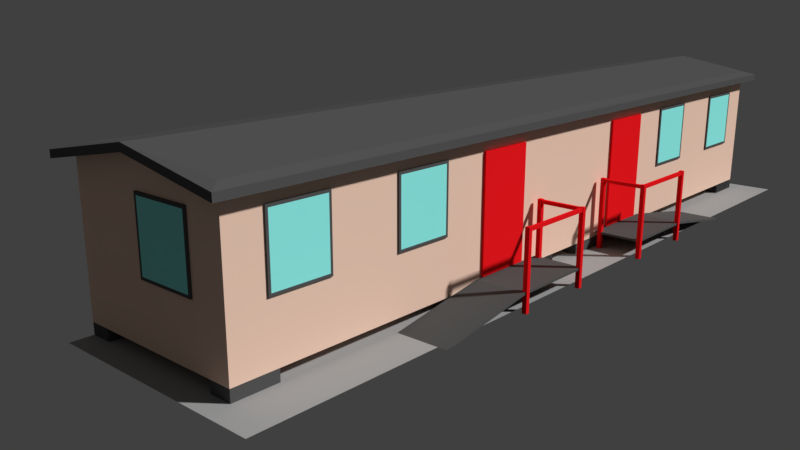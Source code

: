 # Source: portable-medium.blend  (saved by Blender 2.78.0; exported with 4.5.12 LTS)
import bpy
from mathutils import Matrix  # noqa: F401  (used for matrix-valued properties, if any)

bpy.ops.wm.read_factory_settings(use_empty=True)
scene = bpy.context.scene
scene.name = 'Scene'

# ---- collections
col_collection_1 = bpy.data.collections.new('Collection 1'); scene.collection.children.link(col_collection_1)
col_collection_3 = bpy.data.collections.new('Collection 3'); scene.collection.children.link(col_collection_3)

# ---- materials (node trees are filled in below, after node groups)
mat_roof = bpy.data.materials.new('Roof')
mat_roof.alpha_threshold = 0.0
mat_roof.use_transparent_shadow = False
mat_roof.diffuse_color = (0.1, 0.1, 0.1, 1.0)
mat_roof.roughness = 0.5
mat_portable = bpy.data.materials.new('Portable')
mat_portable.alpha_threshold = 0.0
mat_portable.use_transparent_shadow = False
mat_portable.diffuse_color = (0.9756, 0.6821, 0.5362, 1.0)
mat_portable.roughness = 0.5
mat_sidewalk = bpy.data.materials.new('Sidewalk')
mat_sidewalk.alpha_threshold = 0.0
mat_sidewalk.use_transparent_shadow = False
mat_sidewalk.diffuse_color = (0.4, 0.4, 0.4, 1.0)
mat_sidewalk.roughness = 0.5
mat_sidewalk.specular_intensity = 1.0
mat_window = bpy.data.materials.new('Window')
mat_window.alpha_threshold = 0.0
mat_window.use_transparent_shadow = False
mat_window.diffuse_color = (0.3175, 1.0, 0.943, 1.0)
mat_window.roughness = 0.5
mat_door = bpy.data.materials.new('Door')
mat_door.alpha_threshold = 0.0
mat_door.use_transparent_shadow = False
mat_door.diffuse_color = (0.9756, 0.01084, 0.01539, 1.0)
mat_door.roughness = 0.5

# ---- material node trees

# ---- world
world_world = bpy.data.worlds.new('World'); scene.world = world_world
world_world.color = (0.05088, 0.05088, 0.05088)
world_world.use_sun_shadow = False
world_world.sun_shadow_jitter_overblur = 0.0
world_world.cycles.sampling_method = 'MANUAL'

# ---- cameras
cam_camera = bpy.data.cameras.new('Camera')
cam_camera.clip_end = 100.0
cam_camera.lens = 35.0
cam_camera.sensor_width = 32.0
cam_camera.sensor_height = 18.0
cam_camera.display_size = 2.0
cam_camera.dof.focus_distance = 0.0
cam_camera.dof.aperture_fstop = 128.0
cam_camera.dof.aperture_blades = 6

# ---- meshes
me_cube_000 = bpy.data.meshes.new('Cube.000')
me_cube_000.from_pydata([(-1.0, -1.0, 0.0), (-1.0, -1.0, 2.0), (-1.0, 1.0, 0.0), (-1.0, 1.0, 2.0), (1.0, -1.0, 0.0), (1.0, -1.0, 2.0), (1.0, 1.0, 0.0), (1.0, 1.0, 2.0), (-1.0, -1.0, 0.0), (-1.0, -1.0, 2.0), (-1.0, 1.0, 0.0), (-1.0, 1.0, 2.0), (1.0, -1.0, 0.0), (1.0, -1.0, 2.0), (1.0, 1.0, 0.0), (1.0, 1.0, 2.0), (17.0, -13.0, 2.0), (17.0, -13.0, 0.0), (17.0, -15.0, 2.0), (17.0, -15.0, 0.0), (15.0, -13.0, 2.0), (15.0, -13.0, 0.0), (15.0, -15.0, 2.0), (15.0, -15.0, 0.0), (15.0, -1.0, 0.0), (15.0, -1.0, 2.0), (15.0, 1.0, 0.0), (15.0, 1.0, 2.0), (17.0, -1.0, 0.0), (17.0, -1.0, 2.0), (17.0, 1.0, 0.0), (17.0, 1.0, 2.0), (1.0, -13.0, 2.0), (1.0, -13.0, 0.0), (1.0, -15.0, 2.0), (1.0, -15.0, 0.0), (-1.0, -13.0, 2.0), (-1.0, -13.0, 0.0), (-1.0, -15.0, 2.0), (-1.0, -15.0, 0.0)], [], [(0, 1, 3, 2), (2, 3, 7, 6), (6, 7, 5, 4), (4, 5, 1, 0), (2, 6, 4, 0), (7, 3, 1, 5), (8, 9, 11, 10), (10, 11, 15, 14), (14, 15, 13, 12), (12, 13, 9, 8), (10, 14, 12, 8), (15, 11, 9, 13), (16, 20, 22, 18), (21, 17, 19, 23), (19, 18, 22, 23), (17, 16, 18, 19), (21, 20, 16, 17), (23, 22, 20, 21), (24, 25, 27, 26), (26, 27, 31, 30), (30, 31, 29, 28), (28, 29, 25, 24), (26, 30, 28, 24), (31, 27, 25, 29), (32, 36, 38, 34), (37, 33, 35, 39), (35, 34, 38, 39), (33, 32, 34, 35), (37, 36, 32, 33), (39, 38, 36, 37)])
me_cube_000.materials.append(mat_roof)
me_cube_000.use_remesh_preserve_volume = False
me_cube_000.use_remesh_preserve_attributes = False
me_cube_000.use_mirror_vertex_groups = False
me_cube_000.update()
me_cube_002 = bpy.data.meshes.new('Cube.002')
me_cube_002.from_pydata([(-1.0, -1.0, 0.0), (-1.0, -1.0, 2.0), (-1.0, 1.0, 0.0), (-1.0, 1.0, 2.0), (1.0, -1.0, 0.0), (1.0, -1.0, 2.0), (1.0, 1.0, 0.0), (1.0, 1.0, 2.0), (-1.0, -1.0, 0.0), (-1.0, -1.0, 2.0), (-1.0, 1.0, 0.0), (-1.0, 1.0, 2.0), (1.0, -1.0, 0.0), (1.0, -1.0, 2.0), (1.0, 1.0, 0.0), (1.0, 1.0, 2.0), (17.0, -13.0, 2.0), (17.0, -13.0, 0.0), (17.0, -15.0, 2.0), (17.0, -15.0, 0.0), (15.0, -13.0, 2.0), (15.0, -13.0, 0.0), (15.0, -15.0, 2.0), (15.0, -15.0, 0.0), (15.0, -1.0, 0.0), (15.0, -1.0, 2.0), (15.0, 1.0, 0.0), (15.0, 1.0, 2.0), (17.0, -1.0, 0.0), (17.0, -1.0, 2.0), (17.0, 1.0, 0.0), (17.0, 1.0, 2.0), (1.0, -13.0, 2.0), (1.0, -13.0, 0.0), (1.0, -15.0, 2.0), (1.0, -15.0, 0.0), (-1.0, -13.0, 2.0), (-1.0, -13.0, 0.0), (-1.0, -15.0, 2.0), (-1.0, -15.0, 0.0)], [], [(0, 1, 3, 2), (2, 3, 7, 6), (6, 7, 5, 4), (4, 5, 1, 0), (2, 6, 4, 0), (7, 3, 1, 5), (8, 9, 11, 10), (10, 11, 15, 14), (14, 15, 13, 12), (12, 13, 9, 8), (10, 14, 12, 8), (15, 11, 9, 13), (16, 20, 22, 18), (21, 17, 19, 23), (19, 18, 22, 23), (17, 16, 18, 19), (21, 20, 16, 17), (23, 22, 20, 21), (24, 25, 27, 26), (26, 27, 31, 30), (30, 31, 29, 28), (28, 29, 25, 24), (26, 30, 28, 24), (31, 27, 25, 29), (32, 36, 38, 34), (37, 33, 35, 39), (35, 34, 38, 39), (33, 32, 34, 35), (37, 36, 32, 33), (39, 38, 36, 37)])
me_cube_002.materials.append(mat_roof)
me_cube_002.use_remesh_preserve_volume = False
me_cube_002.use_remesh_preserve_attributes = False
me_cube_002.use_mirror_vertex_groups = False
me_cube_002.update()
me_cube_001 = bpy.data.meshes.new('Cube.001')
me_cube_001.from_pydata([(-1.093e-07, -3.222, 0.0), (-1.093e-07, -3.222, 0.7791), (0.0, 1.0, 0.0), (0.0, 1.0, 0.7791), (1.0, -3.222, 0.0), (1.0, -3.222, 0.7791), (1.0, 1.0, 0.0), (1.0, 1.0, 0.7791), (0.5, 1.0, 0.8602), (0.5, -3.222, 0.8602), (-1.093e-07, -3.222, 0.8166), (0.0, 1.0, 0.8166), (0.5, 1.0, 0.8977), (1.0, 1.0, 0.8166), (1.0, -3.222, 0.8166), (0.5, -3.222, 0.8977), (-0.07257, -3.292, 0.7556), (-0.07257, 1.07, 0.7556), (0.5, 1.07, 0.8592), (1.073, 1.07, 0.7556), (1.073, -3.292, 0.7556), (0.5, -3.292, 0.8592), (1.073, -3.292, 0.7957), (-0.07257, -3.292, 0.7957), (-0.07257, 1.07, 0.7957), (0.5, 1.07, 0.8994), (1.073, 1.07, 0.7957), (0.5, -3.292, 0.8994)], [], [(0, 1, 3, 2), (2, 3, 8, 7, 6), (6, 7, 5, 4), (4, 5, 9, 1, 0), (2, 6, 4, 0), (11, 12, 25, 24), (8, 3, 17, 18), (11, 10, 15, 12), (12, 15, 14, 13), (7, 8, 18, 19), (10, 11, 24, 23), (5, 7, 19, 20), (15, 10, 23, 27), (17, 16, 23, 24), (21, 20, 22, 27), (16, 21, 27, 23), (19, 18, 25, 26), (18, 17, 24, 25), (20, 19, 26, 22), (3, 1, 16, 17), (12, 13, 26, 25), (9, 5, 20, 21), (14, 15, 27, 22), (13, 14, 22, 26), (1, 9, 21, 16)])
me_cube_001.polygons.foreach_set('material_index', [0, 0, 0, 0, 0, 1, 1, 1, 1, 1, 1, 1, 1, 1, 1, 1, 1, 1, 1, 1, 1, 1, 1, 1, 1])
me_cube_001.materials.append(mat_portable)
me_cube_001.materials.append(mat_roof)
me_cube_001.use_remesh_preserve_volume = False
me_cube_001.use_remesh_preserve_attributes = False
me_cube_001.use_mirror_vertex_groups = False
me_cube_001.update()
me_plane = bpy.data.meshes.new('Plane')
me_plane.from_pydata([(-8.742e-08, -3.0, 0.0), (1.0, -3.0, 0.0), (0.0, 1.0, 0.0), (1.0, 1.0, 0.0)], [], [(0, 1, 3, 2)])
me_plane.materials.append(mat_sidewalk)
me_plane.use_remesh_preserve_volume = False
me_plane.use_remesh_preserve_attributes = False
me_plane.use_mirror_vertex_groups = False
me_plane.update()
me_plane_018 = bpy.data.meshes.new('Plane.018')
me_plane_018.from_pydata([(-0.1497, -0.1377, -0.005623), (0.1497, -0.1377, -0.005623), (-0.1497, 0.1377, -0.005623), (0.1497, 0.1377, -0.005623), (-0.1497, 0.1377, 0.005623), (-0.1497, -0.1377, 0.005623), (0.1497, -0.1377, 0.005623), (0.1497, 0.1377, 0.005623), (-0.1375, 0.1264, 0.005623), (-0.1375, -0.1264, 0.005623), (0.1375, -0.1264, 0.005623), (0.1375, 0.1264, 0.005623)], [], [(6, 7, 11, 10), (1, 3, 7, 6), (2, 0, 5, 4), (3, 2, 4, 7), (0, 1, 6, 5), (9, 10, 11, 8), (4, 5, 9, 8), (7, 4, 8, 11), (5, 6, 10, 9)])
me_plane_018.polygons.foreach_set('material_index', [0, 0, 0, 0, 0, 1, 0, 0, 0])
me_plane_018.materials.append(mat_roof)
me_plane_018.materials.append(mat_window)
me_plane_018.use_remesh_preserve_volume = False
me_plane_018.use_remesh_preserve_attributes = False
me_plane_018.use_mirror_vertex_groups = False
me_plane_018.update()
me_plane_017 = bpy.data.meshes.new('Plane.017')
me_plane_017.from_pydata([(-0.1497, -0.1377, -0.005623), (0.1497, -0.1377, -0.005623), (-0.1497, 0.1377, -0.005623), (0.1497, 0.1377, -0.005623), (-0.1497, 0.1377, 0.005623), (-0.1497, -0.1377, 0.005623), (0.1497, -0.1377, 0.005623), (0.1497, 0.1377, 0.005623), (-0.1375, 0.1264, 0.005623), (-0.1375, -0.1264, 0.005623), (0.1375, -0.1264, 0.005623), (0.1375, 0.1264, 0.005623)], [], [(6, 7, 11, 10), (1, 3, 7, 6), (2, 0, 5, 4), (3, 2, 4, 7), (0, 1, 6, 5), (9, 10, 11, 8), (4, 5, 9, 8), (7, 4, 8, 11), (5, 6, 10, 9)])
me_plane_017.polygons.foreach_set('material_index', [0, 0, 0, 0, 0, 1, 0, 0, 0])
me_plane_017.materials.append(mat_roof)
me_plane_017.materials.append(mat_window)
me_plane_017.use_remesh_preserve_volume = False
me_plane_017.use_remesh_preserve_attributes = False
me_plane_017.use_mirror_vertex_groups = False
me_plane_017.update()
me_plane_016 = bpy.data.meshes.new('Plane.016')
me_plane_016.from_pydata([(-0.1497, -0.1377, -0.005623), (0.1497, -0.1377, -0.005623), (-0.1497, 0.1377, -0.005623), (0.1497, 0.1377, -0.005623), (-0.1497, 0.1377, 0.005623), (-0.1497, -0.1377, 0.005623), (0.1497, -0.1377, 0.005623), (0.1497, 0.1377, 0.005623), (-0.1375, 0.1264, 0.005623), (-0.1375, -0.1264, 0.005623), (0.1375, -0.1264, 0.005623), (0.1375, 0.1264, 0.005623)], [], [(6, 7, 11, 10), (1, 3, 7, 6), (2, 0, 5, 4), (3, 2, 4, 7), (0, 1, 6, 5), (9, 10, 11, 8), (4, 5, 9, 8), (7, 4, 8, 11), (5, 6, 10, 9)])
me_plane_016.polygons.foreach_set('material_index', [0, 0, 0, 0, 0, 1, 0, 0, 0])
me_plane_016.materials.append(mat_roof)
me_plane_016.materials.append(mat_window)
me_plane_016.use_remesh_preserve_volume = False
me_plane_016.use_remesh_preserve_attributes = False
me_plane_016.use_mirror_vertex_groups = False
me_plane_016.update()
me_plane_015 = bpy.data.meshes.new('Plane.015')
me_plane_015.from_pydata([(-0.1497, -0.1377, -0.005623), (0.1497, -0.1377, -0.005623), (-0.1497, 0.1377, -0.005623), (0.1497, 0.1377, -0.005623), (-0.1497, 0.1377, 0.005623), (-0.1497, -0.1377, 0.005623), (0.1497, -0.1377, 0.005623), (0.1497, 0.1377, 0.005623), (-0.1375, 0.1264, 0.005623), (-0.1375, -0.1264, 0.005623), (0.1375, -0.1264, 0.005623), (0.1375, 0.1264, 0.005623)], [], [(6, 7, 11, 10), (1, 3, 7, 6), (2, 0, 5, 4), (3, 2, 4, 7), (0, 1, 6, 5), (9, 10, 11, 8), (4, 5, 9, 8), (7, 4, 8, 11), (5, 6, 10, 9)])
me_plane_015.polygons.foreach_set('material_index', [0, 0, 0, 0, 0, 1, 0, 0, 0])
me_plane_015.materials.append(mat_roof)
me_plane_015.materials.append(mat_window)
me_plane_015.use_remesh_preserve_volume = False
me_plane_015.use_remesh_preserve_attributes = False
me_plane_015.use_mirror_vertex_groups = False
me_plane_015.update()
me_plane_014 = bpy.data.meshes.new('Plane.014')
me_plane_014.from_pydata([(-0.03918, 0.7423, 0.07077), (0.1917, 0.7423, 0.07077), (-0.03918, 0.3258, 0.07077), (-0.03918, 0.08759, 0.03163), (-0.03918, -0.1053, 0.0), (0.1917, -0.1053, 0.0), (0.1917, 0.08759, 0.03163), (0.1917, 0.3258, 0.07077), (-0.03918, -0.1506, 0.0), (0.1917, 0.3258, 0.08077), (0.1917, 0.7423, 0.08077), (-0.03918, 0.7423, 0.08077), (-0.03918, 0.3258, 0.08077), (-0.03918, 0.08759, 0.04163), (0.1917, -0.1506, 0.0), (0.1917, 0.08759, 0.04163), (-0.04407, 0.7247, -0.01), (-0.04407, 0.7247, 0.3418), (-0.04407, 0.7447, -0.01), (-0.04407, 0.7447, 0.3418), (-0.02407, 0.7247, -0.01), (-0.02407, 0.7247, 0.3418), (-0.02407, 0.7447, -0.01), (-0.02407, 0.7447, 0.3418), (0.1583, 0.7247, -0.01), (0.1583, 0.7247, 0.3418), (0.1583, 0.7447, -0.01), (0.1583, 0.7447, 0.3418), (0.1783, 0.7247, -0.01), (0.1783, 0.7247, 0.3418), (0.1783, 0.7447, -0.01), (0.1783, 0.7447, 0.3418), (-0.04407, 0.3332, -0.01), (-0.04407, 0.3332, 0.3418), (-0.04407, 0.3532, -0.01), (-0.04407, 0.3532, 0.3418), (-0.02407, 0.3332, -0.01), (-0.02407, 0.3332, 0.3418), (-0.02407, 0.3532, -0.01), (-0.02407, 0.3532, 0.3418), (-0.04207, 0.3488, 0.3394), (-0.04207, 0.7261, 0.3394), (-0.04207, 0.3488, 0.3234), (-0.04207, 0.7261, 0.3234), (-0.02607, 0.3488, 0.3394), (-0.02607, 0.7261, 0.3394), (-0.02607, 0.3488, 0.3234), (-0.02607, 0.7261, 0.3234), (-0.0328, 0.7426, 0.3394), (0.1643, 0.7426, 0.3394), (-0.0328, 0.7426, 0.3234), (0.1643, 0.7426, 0.3234), (-0.0328, 0.7266, 0.3394), (0.1643, 0.7266, 0.3394), (-0.0328, 0.7266, 0.3234), (0.1643, 0.7266, 0.3234)], [], [(2, 0, 1, 7), (4, 3, 6, 5), (3, 2, 7, 6), (12, 9, 10, 11), (8, 14, 15, 13), (13, 15, 9, 12), (3, 4, 8, 13), (1, 0, 11, 10), (0, 2, 12, 11), (5, 6, 15, 14), (2, 3, 13, 12), (7, 1, 10, 9), (6, 7, 9, 15), (16, 17, 19, 18), (18, 19, 23, 22), (22, 23, 21, 20), (20, 21, 17, 16), (18, 22, 20, 16), (23, 19, 17, 21), (24, 25, 27, 26), (26, 27, 31, 30), (30, 31, 29, 28), (28, 29, 25, 24), (26, 30, 28, 24), (31, 27, 25, 29), (32, 33, 35, 34), (34, 35, 39, 38), (38, 39, 37, 36), (36, 37, 33, 32), (34, 38, 36, 32), (39, 35, 33, 37), (40, 41, 43, 42), (42, 43, 47, 46), (46, 47, 45, 44), (44, 45, 41, 40), (50, 51, 55, 54), (48, 49, 51, 50), (54, 55, 53, 52), (52, 53, 49, 48)])
me_plane_014.polygons.foreach_set('material_index', [0, 0, 0, 0, 0, 0, 0, 0, 0, 0, 0, 0, 0, 1, 1, 1, 1, 1, 1, 1, 1, 1, 1, 1, 1, 1, 1, 1, 1, 1, 1, 1, 1, 1, 1, 1, 1, 1, 1])
me_plane_014.materials.append(mat_roof)
me_plane_014.materials.append(mat_door)
me_plane_014.use_remesh_preserve_volume = False
me_plane_014.use_remesh_preserve_attributes = False
me_plane_014.use_mirror_vertex_groups = False
me_plane_014.update()
me_plane_013 = bpy.data.meshes.new('Plane.013')
me_plane_013.from_pydata([(-0.1497, -0.1377, -0.005623), (0.3667, -0.1377, -0.005623), (-0.1497, 0.1377, -0.005623), (0.3667, 0.1377, -0.005623), (-0.1497, 0.1377, 0.005623), (-0.1497, -0.1377, 0.005623), (0.3667, -0.1377, 0.005623), (0.3667, 0.1377, 0.005623)], [], [(4, 5, 6, 7), (1, 3, 7, 6), (2, 0, 5, 4), (3, 2, 4, 7), (0, 1, 6, 5)])
me_plane_013.materials.append(mat_door)
me_plane_013.use_remesh_preserve_volume = False
me_plane_013.use_remesh_preserve_attributes = False
me_plane_013.use_mirror_vertex_groups = False
me_plane_013.update()
me_plane_011 = bpy.data.meshes.new('Plane.011')
me_plane_011.from_pydata([(-0.1497, -0.1377, -0.005623), (0.1497, -0.1377, -0.005623), (-0.1497, 0.1377, -0.005623), (0.1497, 0.1377, -0.005623), (-0.1497, 0.1377, 0.005623), (-0.1497, -0.1377, 0.005623), (0.1497, -0.1377, 0.005623), (0.1497, 0.1377, 0.005623), (-0.1375, 0.1264, 0.005623), (-0.1375, -0.1264, 0.005623), (0.1375, -0.1264, 0.005623), (0.1375, 0.1264, 0.005623)], [], [(6, 7, 11, 10), (1, 3, 7, 6), (2, 0, 5, 4), (3, 2, 4, 7), (0, 1, 6, 5), (9, 10, 11, 8), (4, 5, 9, 8), (7, 4, 8, 11), (5, 6, 10, 9)])
me_plane_011.polygons.foreach_set('material_index', [0, 0, 0, 0, 0, 1, 0, 0, 0])
me_plane_011.materials.append(mat_roof)
me_plane_011.materials.append(mat_window)
me_plane_011.use_remesh_preserve_volume = False
me_plane_011.use_remesh_preserve_attributes = False
me_plane_011.use_mirror_vertex_groups = False
me_plane_011.update()
me_plane_010 = bpy.data.meshes.new('Plane.010')
me_plane_010.from_pydata([(-0.1497, -0.1377, -0.005623), (0.1497, -0.1377, -0.005623), (-0.1497, 0.1377, -0.005623), (0.1497, 0.1377, -0.005623), (-0.1497, 0.1377, 0.07031), (-0.1497, -0.1377, 0.07031), (0.1497, -0.1377, 0.07031), (0.1497, 0.1377, 0.07031), (0.242, -0.3102, 0.003271), (0.2046, -0.3102, 0.003271), (0.242, -0.3102, -0.0043), (0.2046, -0.3102, -0.0043), (0.242, -0.2792, 0.003271), (0.2046, -0.2792, 0.003271), (0.242, -0.2792, -0.0043), (0.2046, -0.2792, -0.0043), (0.2188, -0.2833, 0.003295), (0.2113, -0.2833, 0.003295), (0.2188, -0.2833, -0.003264), (0.2113, -0.2833, -0.003264), (0.2188, -0.1461, 0.003295), (0.2113, -0.1491, 0.003295), (0.2188, -0.1461, -0.003264), (0.2113, -0.1491, -0.003264), (0.1847, -0.1023, -0.003263), (0.1875, -0.09076, -0.003263), (0.1875, -0.09076, 0.003295), (0.1847, -0.1023, 0.003295), (0.1432, -0.1023, -0.003263), (0.1432, -0.09076, -0.003263), (0.1432, -0.09076, 0.003295), (0.1432, -0.1023, 0.003295)], [], [(4, 5, 6, 7), (1, 3, 7, 6), (2, 0, 5, 4), (3, 2, 4, 7), (0, 1, 6, 5), (8, 9, 11, 10), (14, 15, 13, 12), (12, 13, 9, 8), (10, 14, 12, 8), (15, 11, 9, 13), (23, 21, 27, 24), (20, 21, 17, 16), (18, 22, 20, 16), (23, 19, 17, 21), (24, 27, 31, 28), (22, 23, 24, 25), (21, 20, 26, 27), (20, 22, 25, 26), (25, 24, 28, 29), (27, 26, 30, 31), (26, 25, 29, 30)])
me_plane_010.materials.append(mat_roof)
me_plane_010.use_remesh_preserve_volume = False
me_plane_010.use_remesh_preserve_attributes = False
me_plane_010.use_mirror_vertex_groups = False
me_plane_010.update()
me_plane_006 = bpy.data.meshes.new('Plane.006')
me_plane_006.from_pydata([(-0.03918, 0.7423, 0.07077), (0.1917, 0.7423, 0.07077), (-0.03918, 0.3258, 0.07077), (-0.03918, 0.08759, 0.03163), (-0.03918, -0.1053, 0.0), (0.1917, -0.1053, 0.0), (0.1917, 0.08759, 0.03163), (0.1917, 0.3258, 0.07077), (-0.03918, -0.1506, 0.0), (0.1917, 0.3258, 0.08077), (0.1917, 0.7423, 0.08077), (-0.03918, 0.7423, 0.08077), (-0.03918, 0.3258, 0.08077), (-0.03918, 0.08759, 0.04163), (0.1917, -0.1506, 0.0), (0.1917, 0.08759, 0.04163), (-0.04407, 0.7247, -0.01), (-0.04407, 0.7247, 0.3418), (-0.04407, 0.7447, -0.01), (-0.04407, 0.7447, 0.3418), (-0.02407, 0.7247, -0.01), (-0.02407, 0.7247, 0.3418), (-0.02407, 0.7447, -0.01), (-0.02407, 0.7447, 0.3418), (0.1583, 0.7247, -0.01), (0.1583, 0.7247, 0.3418), (0.1583, 0.7447, -0.01), (0.1583, 0.7447, 0.3418), (0.1783, 0.7247, -0.01), (0.1783, 0.7247, 0.3418), (0.1783, 0.7447, -0.01), (0.1783, 0.7447, 0.3418), (-0.04407, 0.3332, -0.01), (-0.04407, 0.3332, 0.3418), (-0.04407, 0.3532, -0.01), (-0.04407, 0.3532, 0.3418), (-0.02407, 0.3332, -0.01), (-0.02407, 0.3332, 0.3418), (-0.02407, 0.3532, -0.01), (-0.02407, 0.3532, 0.3418), (-0.04207, 0.3488, 0.3394), (-0.04207, 0.7261, 0.3394), (-0.04207, 0.3488, 0.3234), (-0.04207, 0.7261, 0.3234), (-0.02607, 0.3488, 0.3394), (-0.02607, 0.7261, 0.3394), (-0.02607, 0.3488, 0.3234), (-0.02607, 0.7261, 0.3234), (-0.0328, 0.7426, 0.3394), (0.1643, 0.7426, 0.3394), (-0.0328, 0.7426, 0.3234), (0.1643, 0.7426, 0.3234), (-0.0328, 0.7266, 0.3394), (0.1643, 0.7266, 0.3394), (-0.0328, 0.7266, 0.3234), (0.1643, 0.7266, 0.3234)], [], [(2, 0, 1, 7), (4, 3, 6, 5), (3, 2, 7, 6), (12, 9, 10, 11), (8, 14, 15, 13), (13, 15, 9, 12), (3, 4, 8, 13), (1, 0, 11, 10), (0, 2, 12, 11), (5, 6, 15, 14), (2, 3, 13, 12), (7, 1, 10, 9), (6, 7, 9, 15), (16, 17, 19, 18), (18, 19, 23, 22), (22, 23, 21, 20), (20, 21, 17, 16), (18, 22, 20, 16), (23, 19, 17, 21), (24, 25, 27, 26), (26, 27, 31, 30), (30, 31, 29, 28), (28, 29, 25, 24), (26, 30, 28, 24), (31, 27, 25, 29), (32, 33, 35, 34), (34, 35, 39, 38), (38, 39, 37, 36), (36, 37, 33, 32), (34, 38, 36, 32), (39, 35, 33, 37), (40, 41, 43, 42), (42, 43, 47, 46), (46, 47, 45, 44), (44, 45, 41, 40), (50, 51, 55, 54), (48, 49, 51, 50), (54, 55, 53, 52), (52, 53, 49, 48)])
me_plane_006.polygons.foreach_set('material_index', [0, 0, 0, 0, 0, 0, 0, 0, 0, 0, 0, 0, 0, 1, 1, 1, 1, 1, 1, 1, 1, 1, 1, 1, 1, 1, 1, 1, 1, 1, 1, 1, 1, 1, 1, 1, 1, 1, 1])
me_plane_006.materials.append(mat_roof)
me_plane_006.materials.append(mat_door)
me_plane_006.use_remesh_preserve_volume = False
me_plane_006.use_remesh_preserve_attributes = False
me_plane_006.use_mirror_vertex_groups = False
me_plane_006.update()
me_plane_001 = bpy.data.meshes.new('Plane.001')
me_plane_001.from_pydata([(-0.1497, -0.1377, -0.005623), (0.1497, -0.1377, -0.005623), (-0.1497, 0.1377, -0.005623), (0.1497, 0.1377, -0.005623), (-0.1497, 0.1377, 0.005623), (-0.1497, -0.1377, 0.005623), (0.1497, -0.1377, 0.005623), (0.1497, 0.1377, 0.005623), (-0.1375, 0.1264, 0.005623), (-0.1375, -0.1264, 0.005623), (0.1375, -0.1264, 0.005623), (0.1375, 0.1264, 0.005623)], [], [(6, 7, 11, 10), (1, 3, 7, 6), (2, 0, 5, 4), (3, 2, 4, 7), (0, 1, 6, 5), (9, 10, 11, 8), (4, 5, 9, 8), (7, 4, 8, 11), (5, 6, 10, 9)])
me_plane_001.polygons.foreach_set('material_index', [0, 0, 0, 0, 0, 1, 0, 0, 0])
me_plane_001.materials.append(mat_roof)
me_plane_001.materials.append(mat_window)
me_plane_001.use_remesh_preserve_volume = False
me_plane_001.use_remesh_preserve_attributes = False
me_plane_001.use_mirror_vertex_groups = False
me_plane_001.update()
me_plane_002 = bpy.data.meshes.new('Plane.002')
me_plane_002.from_pydata([(-0.1497, -0.1377, -0.005623), (0.1497, -0.1377, -0.005623), (-0.1497, 0.1377, -0.005623), (0.1497, 0.1377, -0.005623), (-0.1497, 0.1377, 0.005623), (-0.1497, -0.1377, 0.005623), (0.1497, -0.1377, 0.005623), (0.1497, 0.1377, 0.005623), (-0.1375, 0.1264, 0.005623), (-0.1375, -0.1264, 0.005623), (0.1375, -0.1264, 0.005623), (0.1375, 0.1264, 0.005623)], [], [(6, 7, 11, 10), (1, 3, 7, 6), (2, 0, 5, 4), (3, 2, 4, 7), (0, 1, 6, 5), (9, 10, 11, 8), (4, 5, 9, 8), (7, 4, 8, 11), (5, 6, 10, 9)])
me_plane_002.polygons.foreach_set('material_index', [0, 0, 0, 0, 0, 1, 0, 0, 0])
me_plane_002.materials.append(mat_roof)
me_plane_002.materials.append(mat_window)
me_plane_002.use_remesh_preserve_volume = False
me_plane_002.use_remesh_preserve_attributes = False
me_plane_002.use_mirror_vertex_groups = False
me_plane_002.update()
me_plane_003 = bpy.data.meshes.new('Plane.003')
me_plane_003.from_pydata([(-0.1497, -0.1377, -0.005623), (0.3667, -0.1377, -0.005623), (-0.1497, 0.1377, -0.005623), (0.3667, 0.1377, -0.005623), (-0.1497, 0.1377, 0.005623), (-0.1497, -0.1377, 0.005623), (0.3667, -0.1377, 0.005623), (0.3667, 0.1377, 0.005623)], [], [(4, 5, 6, 7), (1, 3, 7, 6), (2, 0, 5, 4), (3, 2, 4, 7), (0, 1, 6, 5)])
me_plane_003.materials.append(mat_door)
me_plane_003.use_remesh_preserve_volume = False
me_plane_003.use_remesh_preserve_attributes = False
me_plane_003.use_mirror_vertex_groups = False
me_plane_003.update()
me_plane_004 = bpy.data.meshes.new('Plane.004')
me_plane_004.from_pydata([(-0.1497, -0.1377, -0.005623), (0.1497, -0.1377, -0.005623), (-0.1497, 0.1377, -0.005623), (0.1497, 0.1377, -0.005623), (-0.1497, 0.1377, 0.07031), (-0.1497, -0.1377, 0.07031), (0.1497, -0.1377, 0.07031), (0.1497, 0.1377, 0.07031), (0.242, -0.3102, 0.003271), (0.2046, -0.3102, 0.003271), (0.242, -0.3102, -0.0043), (0.2046, -0.3102, -0.0043), (0.242, -0.2792, 0.003271), (0.2046, -0.2792, 0.003271), (0.242, -0.2792, -0.0043), (0.2046, -0.2792, -0.0043), (0.2188, -0.2833, 0.003295), (0.2113, -0.2833, 0.003295), (0.2188, -0.2833, -0.003264), (0.2113, -0.2833, -0.003264), (0.2188, -0.1461, 0.003295), (0.2113, -0.1491, 0.003295), (0.2188, -0.1461, -0.003264), (0.2113, -0.1491, -0.003264), (0.1847, -0.1023, -0.003263), (0.1875, -0.09076, -0.003263), (0.1875, -0.09076, 0.003295), (0.1847, -0.1023, 0.003295), (0.1432, -0.1023, -0.003263), (0.1432, -0.09076, -0.003263), (0.1432, -0.09076, 0.003295), (0.1432, -0.1023, 0.003295)], [], [(4, 5, 6, 7), (1, 3, 7, 6), (2, 0, 5, 4), (3, 2, 4, 7), (0, 1, 6, 5), (8, 9, 11, 10), (14, 15, 13, 12), (12, 13, 9, 8), (10, 14, 12, 8), (15, 11, 9, 13), (23, 21, 27, 24), (20, 21, 17, 16), (18, 22, 20, 16), (23, 19, 17, 21), (24, 27, 31, 28), (22, 23, 24, 25), (21, 20, 26, 27), (20, 22, 25, 26), (25, 24, 28, 29), (27, 26, 30, 31), (26, 25, 29, 30)])
me_plane_004.materials.append(mat_roof)
me_plane_004.use_remesh_preserve_volume = False
me_plane_004.use_remesh_preserve_attributes = False
me_plane_004.use_mirror_vertex_groups = False
me_plane_004.update()
me_plane_007 = bpy.data.meshes.new('Plane.007')
me_plane_007.from_pydata([(-0.1497, -0.1377, -0.005623), (0.1497, -0.1377, -0.005623), (-0.1497, 0.1377, -0.005623), (0.1497, 0.1377, -0.005623), (-0.1497, 0.1377, 0.005623), (-0.1497, -0.1377, 0.005623), (0.1497, -0.1377, 0.005623), (0.1497, 0.1377, 0.005623), (-0.1375, 0.1264, 0.005623), (-0.1375, -0.1264, 0.005623), (0.1375, -0.1264, 0.005623), (0.1375, 0.1264, 0.005623)], [], [(6, 7, 11, 10), (1, 3, 7, 6), (2, 0, 5, 4), (3, 2, 4, 7), (0, 1, 6, 5), (9, 10, 11, 8), (4, 5, 9, 8), (7, 4, 8, 11), (5, 6, 10, 9)])
me_plane_007.polygons.foreach_set('material_index', [0, 0, 0, 0, 0, 1, 0, 0, 0])
me_plane_007.materials.append(mat_roof)
me_plane_007.materials.append(mat_window)
me_plane_007.use_remesh_preserve_volume = False
me_plane_007.use_remesh_preserve_attributes = False
me_plane_007.use_mirror_vertex_groups = False
me_plane_007.update()
me_plane_008 = bpy.data.meshes.new('Plane.008')
me_plane_008.from_pydata([(-0.1497, -0.1377, -0.005623), (0.1497, -0.1377, -0.005623), (-0.1497, 0.1377, -0.005623), (0.1497, 0.1377, -0.005623), (-0.1497, 0.1377, 0.005623), (-0.1497, -0.1377, 0.005623), (0.1497, -0.1377, 0.005623), (0.1497, 0.1377, 0.005623), (-0.1375, 0.1264, 0.005623), (-0.1375, -0.1264, 0.005623), (0.1375, -0.1264, 0.005623), (0.1375, 0.1264, 0.005623)], [], [(6, 7, 11, 10), (1, 3, 7, 6), (2, 0, 5, 4), (3, 2, 4, 7), (0, 1, 6, 5), (9, 10, 11, 8), (4, 5, 9, 8), (7, 4, 8, 11), (5, 6, 10, 9)])
me_plane_008.polygons.foreach_set('material_index', [0, 0, 0, 0, 0, 1, 0, 0, 0])
me_plane_008.materials.append(mat_roof)
me_plane_008.materials.append(mat_window)
me_plane_008.use_remesh_preserve_volume = False
me_plane_008.use_remesh_preserve_attributes = False
me_plane_008.use_mirror_vertex_groups = False
me_plane_008.update()
me_plane_009 = bpy.data.meshes.new('Plane.009')
me_plane_009.from_pydata([(-0.1497, -0.1377, -0.005623), (0.1497, -0.1377, -0.005623), (-0.1497, 0.1377, -0.005623), (0.1497, 0.1377, -0.005623), (-0.1497, 0.1377, 0.005623), (-0.1497, -0.1377, 0.005623), (0.1497, -0.1377, 0.005623), (0.1497, 0.1377, 0.005623), (-0.1375, 0.1264, 0.005623), (-0.1375, -0.1264, 0.005623), (0.1375, -0.1264, 0.005623), (0.1375, 0.1264, 0.005623)], [], [(6, 7, 11, 10), (1, 3, 7, 6), (2, 0, 5, 4), (3, 2, 4, 7), (0, 1, 6, 5), (9, 10, 11, 8), (4, 5, 9, 8), (7, 4, 8, 11), (5, 6, 10, 9)])
me_plane_009.polygons.foreach_set('material_index', [0, 0, 0, 0, 0, 1, 0, 0, 0])
me_plane_009.materials.append(mat_roof)
me_plane_009.materials.append(mat_window)
me_plane_009.use_remesh_preserve_volume = False
me_plane_009.use_remesh_preserve_attributes = False
me_plane_009.use_mirror_vertex_groups = False
me_plane_009.update()

# ---- objects
ob_stilts_001 = bpy.data.objects.new('Stilts.001', me_cube_000)
ob_stilts = bpy.data.objects.new('Stilts', me_cube_002)
ob_portable = bpy.data.objects.new('Portable', me_cube_001)
ob_gound = bpy.data.objects.new('Gound', me_plane)
ob_camera = bpy.data.objects.new('Camera', cam_camera)
ob_window6_002 = bpy.data.objects.new('Window6.002', me_plane_018)
ob_window6_001 = bpy.data.objects.new('Window6.001', me_plane_017)
ob_window_002 = bpy.data.objects.new('Window.002', me_plane_016)
ob_window_001 = bpy.data.objects.new('Window.001', me_plane_015)
ob_ramp_001 = bpy.data.objects.new('Ramp.001', me_plane_014)
ob_door_001 = bpy.data.objects.new('Door.001', me_plane_013)
ob_window4_001 = bpy.data.objects.new('Window4.001', me_plane_011)
ob_airconditioner_001 = bpy.data.objects.new('AirConditioner.001', me_plane_010)
ob_ramp = bpy.data.objects.new('Ramp', me_plane_006)
ob_window = bpy.data.objects.new('Window', me_plane_001)
ob_window2 = bpy.data.objects.new('Window2', me_plane_002)
ob_door = bpy.data.objects.new('Door', me_plane_003)
ob_airconditioner = bpy.data.objects.new('AirConditioner', me_plane_004)
ob_window4 = bpy.data.objects.new('Window4', me_plane_007)
ob_window5 = bpy.data.objects.new('Window5', me_plane_008)
ob_window6 = bpy.data.objects.new('Window6', me_plane_009)

# ---- transforms, parenting, visibility, modifiers, constraints
ob_stilts_001.location = (3.8, 0.2507, 2.98e-08)
ob_stilts_001.rotation_euler = (0.0, -0.0, 3.142)
ob_stilts_001.scale = (0.1, 0.05, 0.025)
ob_stilts_001.lineart.crease_threshold = 0.0
ob_stilts.location = (1.8, 0.2507, 2.98e-08)
ob_stilts.rotation_euler = (0.0, -0.0, 3.142)
ob_stilts.scale = (0.1, 0.05, 0.025)
ob_stilts.lineart.crease_threshold = 0.0
ob_portable.location = (1.0, 0.2007, 0.05)
ob_portable.rotation_euler = (0.0, -0.0, 1.571)
ob_portable.scale = (0.8, 0.9, 0.8)
ob_portable.lineart.crease_threshold = 0.0
ob_gound.location = (1.0, 0.0, 2.98e-08)
ob_gound.rotation_euler = (0.0, -0.0, 1.571)
ob_gound.lineart.crease_threshold = 0.0
ob_camera.location = (-1.348, -1.802, 1.263)
ob_camera.rotation_euler = (1.291, 2.461e-06, -0.8372)
ob_camera.lineart.crease_threshold = 0.0
ob_window6_002.location = (3.9, 0.5, 0.45)
ob_window6_002.rotation_euler = (-12.57, 1.571, 0.0)
ob_window6_002.lineart.crease_threshold = 0.0
ob_window6_001.location = (0.09788, 0.5, 0.45)
ob_window6_001.rotation_euler = (-9.425, 1.571, 0.0)
ob_window6_001.lineart.crease_threshold = 0.0
ob_window_002.location = (3.0, 0.2001, 0.45)
ob_window_002.rotation_euler = (-4.712, 1.571, 0.0)
ob_window_002.lineart.crease_threshold = 0.0
ob_window_001.location = (3.6, 0.2001, 0.45)
ob_window_001.rotation_euler = (-4.712, 1.571, 0.0)
ob_window_001.lineart.crease_threshold = 0.0
ob_ramp_001.location = (1.0, 0.0007139, 2.98e-08)
ob_ramp_001.rotation_euler = (0.0, 0.0, 1.571)
ob_ramp_001.scale = (1.0, -1.0, 1.0)
ob_ramp_001.lineart.crease_threshold = 0.0
_vg = ob_ramp_001.vertex_groups.new(name='Pillar')
ob_door_001.location = (1.5, 0.1951, 0.4478)
ob_door_001.rotation_euler = (-4.712, 1.571, 0.0)
ob_door_001.lineart.crease_threshold = 0.0
ob_window4_001.location = (2.4, 0.9995, 0.45)
ob_window4_001.rotation_euler = (-7.854, 1.571, 0.0)
ob_window4_001.lineart.crease_threshold = 0.0
ob_airconditioner_001.location = (3.23, 1.005, 0.478)
ob_airconditioner_001.rotation_euler = (-7.854, 1.571, 0.0)
ob_airconditioner_001.scale = (1.0, 0.6466, 1.0)
ob_airconditioner_001.lineart.crease_threshold = 0.0
ob_ramp.location = (3.0, 0.0007139, 2.98e-08)
ob_ramp.rotation_euler = (0.0, -0.0, 1.571)
ob_ramp.lineart.crease_threshold = 0.0
_vg = ob_ramp.vertex_groups.new(name='Pillar')
ob_window.location = (0.4, 0.2001, 0.45)
ob_window.rotation_euler = (-4.712, 1.571, 0.0)
ob_window.lineart.crease_threshold = 0.0
ob_window2.location = (1.0, 0.2001, 0.45)
ob_window2.rotation_euler = (-4.712, 1.571, 0.0)
ob_window2.lineart.crease_threshold = 0.0
ob_door.location = (2.5, 0.1951, 0.4478)
ob_door.rotation_euler = (-4.712, 1.571, 0.0)
ob_door.lineart.crease_threshold = 0.0
ob_airconditioner.location = (3.63, 1.005, 0.478)
ob_airconditioner.rotation_euler = (-7.854, 1.571, 0.0)
ob_airconditioner.scale = (1.0, 0.6466, 1.0)
ob_airconditioner.lineart.crease_threshold = 0.0
ob_window4.location = (1.6, 0.9995, 0.45)
ob_window4.rotation_euler = (-7.854, 1.571, 0.0)
ob_window4.lineart.crease_threshold = 0.0
ob_window5.location = (1.0, 0.9995, 0.45)
ob_window5.rotation_euler = (-7.854, 1.571, 0.0)
ob_window5.lineart.crease_threshold = 0.0
ob_window6.location = (0.4, 0.9995, 0.45)
ob_window6.rotation_euler = (-7.854, 1.571, 0.0)
ob_window6.lineart.crease_threshold = 0.0

# ---- collection membership
col_collection_1.objects.link(ob_stilts_001)
col_collection_1.objects.link(ob_stilts)
col_collection_1.objects.link(ob_portable)
col_collection_1.objects.link(ob_gound)
col_collection_3.objects.link(ob_camera)
col_collection_3.objects.link(ob_window6_002)
col_collection_3.objects.link(ob_window6_001)
col_collection_3.objects.link(ob_window_002)
col_collection_3.objects.link(ob_window_001)
col_collection_3.objects.link(ob_ramp_001)
col_collection_3.objects.link(ob_door_001)
col_collection_3.objects.link(ob_window4_001)
col_collection_3.objects.link(ob_airconditioner_001)
col_collection_3.objects.link(ob_ramp)
col_collection_3.objects.link(ob_window)
col_collection_3.objects.link(ob_window2)
col_collection_3.objects.link(ob_door)
col_collection_3.objects.link(ob_airconditioner)
col_collection_3.objects.link(ob_window4)
col_collection_3.objects.link(ob_window5)
col_collection_3.objects.link(ob_window6)

# ---- scene / render settings (as saved in the file)
scene.camera = ob_camera
scene.frame_start = 1; scene.frame_end = 250; scene.frame_set(1)
scene.render.engine = 'BLENDER_EEVEE_NEXT'
scene.render.resolution_percentage = 50
scene.render.dither_intensity = 0.0
scene.cycles.use_denoising = False
scene.cycles.samples = 128
scene.cycles.sampling_pattern = 'TABULATED_SOBOL'
scene.cycles.light_sampling_threshold = 0.0
scene.cycles.use_adaptive_sampling = False
scene.cycles.use_light_tree = False
scene.cycles.blur_glossy = 0.0
scene.cycles.sample_clamp_indirect = 0.0
scene.view_settings.view_transform = 'Standard'
bpy.context.view_layer.update()

# ---- added for rendering (the .blend has no usable light): sun
light_auto_sun = bpy.data.lights.new('AutoSun', 'SUN')
light_auto_sun.energy = 3.0
light_auto_sun.angle = 0.0523599
ob_auto_sun = bpy.data.objects.new('AutoSun', light_auto_sun)
scene.collection.objects.link(ob_auto_sun)
ob_auto_sun.rotation_euler = (0.872665, 0.174533, 0.523599)
bpy.context.view_layer.update()
